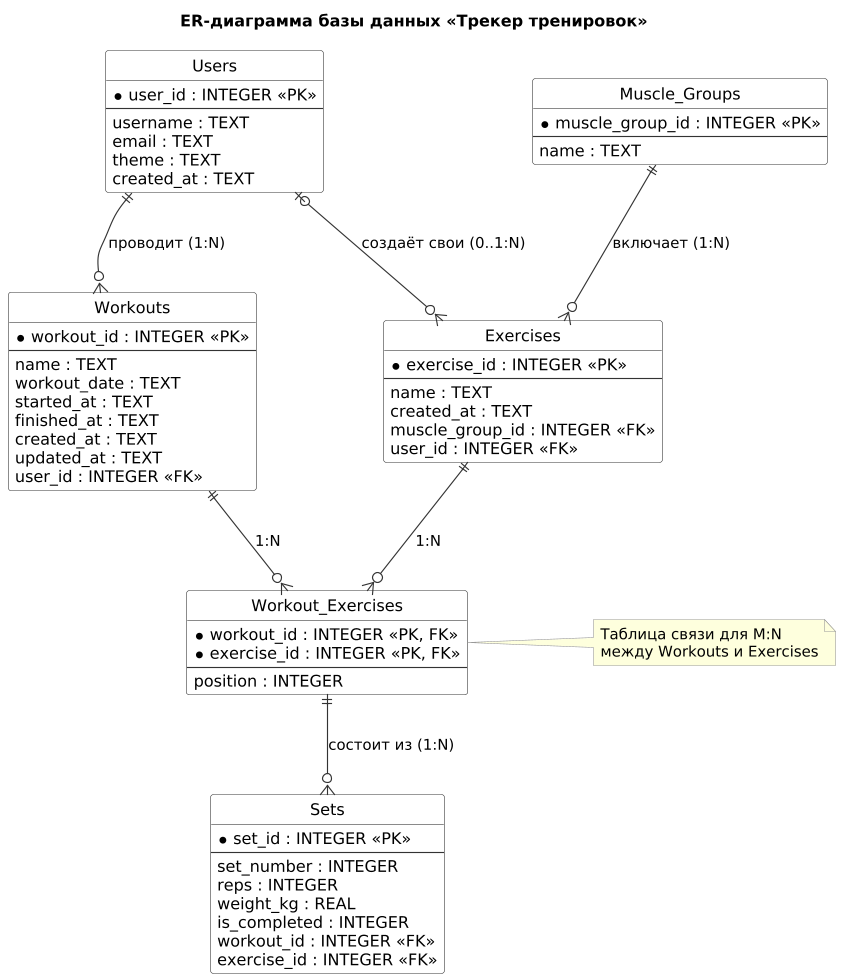

The diagram above was rendered by PlantUML. Its source (embedded in the PNG):
@startuml er_diagram
' ER-диаграмма базы данных приложения «Трекер тренировок»
' Как получить картинки: java -jar plantuml.jar -tpng -tsvg er_diagram.puml
' или вставить этот текст на https://www.plantuml.com/plantuml

hide circle
skinparam shadowing false
skinparam nodesep 110
skinparam ranksep 70
skinparam dpi 110
skinparam defaultFontName "DejaVu Sans"
skinparam backgroundColor White
skinparam class {
  BackgroundColor White
  BorderColor #333333
  ArrowColor #333333
}
skinparam note {
  BackgroundColor #FEFFDD
  BorderColor #999999
}

title ER-диаграмма базы данных «Трекер тренировок»

entity "Users" as users {
  * user_id : INTEGER <<PK>>
  --
  username : TEXT
  email : TEXT
  theme : TEXT
  created_at : TEXT
}

entity "Muscle_Groups" as muscle_groups {
  * muscle_group_id : INTEGER <<PK>>
  --
  name : TEXT
}

entity "Workouts" as workouts {
  * workout_id : INTEGER <<PK>>
  --
  name : TEXT
  workout_date : TEXT
  started_at : TEXT
  finished_at : TEXT
  created_at : TEXT
  updated_at : TEXT
  user_id : INTEGER <<FK>>
}

entity "Exercises" as exercises {
  * exercise_id : INTEGER <<PK>>
  --
  name : TEXT
  created_at : TEXT
  muscle_group_id : INTEGER <<FK>>
  user_id : INTEGER <<FK>>
}

entity "Workout_Exercises" as workout_exercises {
  * workout_id : INTEGER <<PK, FK>>
  * exercise_id : INTEGER <<PK, FK>>
  --
  position : INTEGER
}

entity "Sets" as sets {
  * set_id : INTEGER <<PK>>
  --
  set_number : INTEGER
  reps : INTEGER
  weight_kg : REAL
  is_completed : INTEGER
  workout_id : INTEGER <<FK>>
  exercise_id : INTEGER <<FK>>
}

users ||--o{ workouts : "проводит (1:N)"
users |o--o{ exercises : "создаёт свои (0..1:N)"
muscle_groups ||--o{ exercises : "включает (1:N)"
workouts ||--o{ workout_exercises : "1:N"
exercises ||--o{ workout_exercises : "1:N"
workout_exercises ||--o{ sets : "состоит из (1:N)"

note right of workout_exercises
  Таблица связи для M:N
  между Workouts и Exercises
end note
@enduml